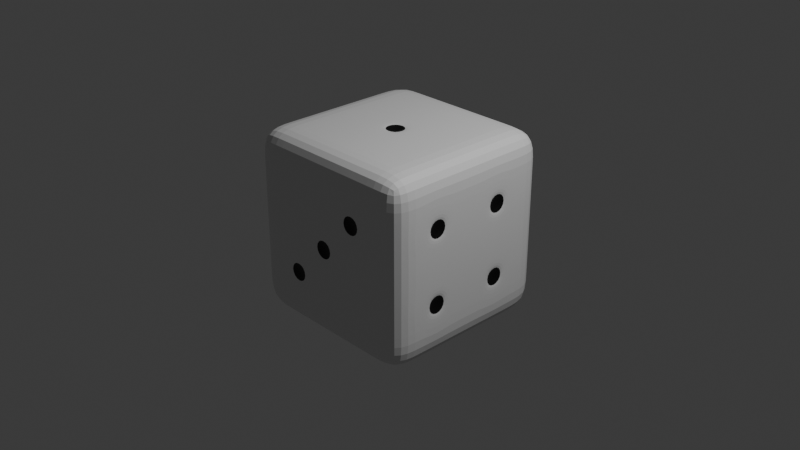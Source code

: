 # Source: dice.blend  (saved by Blender 4.5.90; exported with 4.5.12 LTS)
import bpy
from mathutils import Matrix  # noqa: F401  (used for matrix-valued properties, if any)

bpy.ops.wm.read_factory_settings(use_empty=True)
scene = bpy.context.scene
scene.name = 'Scene'

# ---- collections
col_collection = bpy.data.collections.new('Collection'); scene.collection.children.link(col_collection)

# ---- materials (node trees are filled in below, after node groups)
mat_dice = bpy.data.materials.new('Dice')
mat_dice.alpha_threshold = 0.0
mat_dice.roughness = 0.5
mat_dice.line_color = (0.0, 0.0, 0.0, 1.0)
mat_holes = bpy.data.materials.new('Holes')

# ---- material node trees
mat_dice.use_nodes = True; mat_dice.node_tree.nodes.clear()
_N = mat_dice.node_tree.nodes; _L = mat_dice.node_tree.links
n0 = _N.new('ShaderNodeOutputMaterial'); n0.name = 'Material Output'; n0.location = (200, 100)
n1 = _N.new('ShaderNodeBsdfPrincipled'); n1.name = 'Principled BSDF'; n1.location = (-200, 100)
n1.inputs[3].default_value = 1.45
_L.new(n1.outputs[0], n0.inputs[0])
n0.is_active_output = True
mat_holes.use_nodes = True; mat_holes.node_tree.nodes.clear()
_N = mat_holes.node_tree.nodes; _L = mat_holes.node_tree.links
n0 = _N.new('ShaderNodeBsdfPrincipled'); n0.name = 'Principled BSDF'; n0.location = (-200, 100)
n0.inputs[0].default_value = (0.0, 0.0, 0.0, 1.0)
n1 = _N.new('ShaderNodeOutputMaterial'); n1.name = 'Material Output'; n1.location = (200, 100)
_L.new(n0.outputs[0], n1.inputs[0])
n1.is_active_output = True

# ---- world
world_world = bpy.data.worlds.new('World'); scene.world = world_world
world_world.use_nodes = True; world_world.node_tree.nodes.clear()
_N = world_world.node_tree.nodes; _L = world_world.node_tree.links
n0 = _N.new('ShaderNodeOutputWorld'); n0.name = 'World Output'; n0.location = (200, 100)
n1 = _N.new('ShaderNodeBackground'); n1.name = 'Background'; n1.location = (-200, 100)
n1.inputs[0].default_value = (0.05088, 0.05088, 0.05088, 1.0)
_L.new(n1.outputs[0], n0.inputs[0])
n0.is_active_output = True
world_world.color = (0.05088, 0.05088, 0.05088)
world_world.sun_shadow_jitter_overblur = 0.0

# ---- cameras
cam_camera = bpy.data.cameras.new('Camera')
cam_camera.clip_end = 100.0
cam_camera.ortho_scale = 7.314

# ---- lights
light_light = bpy.data.lights.new('Light', 'POINT')
light_light.energy = 1000.0
light_light.shadow_soft_size = 0.1

# ---- meshes
me_cube = bpy.data.meshes.new('Cube')
me_cube.from_pydata([(1.0, 1.0, 1.0), (1.0, 1.0, -1.0), (1.0, -1.0, 1.0), (1.0, -1.0, -1.0), (-1.0, 1.0, 1.0), (-1.0, 1.0, -1.0), (-1.0, -1.0, 1.0), (-1.0, -1.0, -1.0), (-1.0, 0.5503, -1.0), (-1.0, 0.1503, -1.0), (-1.0, -0.2497, -1.0), (-1.0, -0.6497, -1.0), (1.0, 0.5503, 1.0), (1.0, 0.1503, 1.0), (1.0, -0.2497, 1.0), (1.0, -0.6497, 1.0), (-1.0, -0.6497, 1.0), (-1.0, -0.2497, 1.0), (-1.0, 0.1503, 1.0), (-1.0, 0.5503, 1.0), (1.0, -0.6497, -1.0), (1.0, -0.2497, -1.0), (1.0, 0.1503, -1.0), (1.0, 0.5503, -1.0), (0.6, 1.0, -1.0), (0.2, 1.0, -1.0), (-0.2, 1.0, -1.0), (-0.6, 1.0, -1.0), (0.6, -1.0, 1.0), (0.2, -1.0, 1.0), (-0.2, -1.0, 1.0), (-0.6, -1.0, 1.0), (-0.6, -1.0, -1.0), (-0.2, -1.0, -1.0), (0.2, -1.0, -1.0), (0.6, -1.0, -1.0), (-0.6, 1.0, 1.0), (-0.2, 1.0, 1.0), (0.2, 1.0, 1.0), (0.6, 1.0, 1.0), (0.5, 0.4503, -1.0), (0.1, 0.4503, -1.0), (-0.3, 0.4503, -1.0), (-0.5, 0.4503, -1.0), (0.5, 0.2503, -1.0), (0.1, 0.2503, -1.0), (-0.3, 0.2503, -1.0), (-0.5, 0.2503, -1.0), (0.5, -0.3497, -1.0), (0.3, -0.3497, -1.0), (-0.1, -0.3497, -1.0), (-0.5, -0.3497, -1.0), (0.5, -0.5497, -1.0), (0.3, -0.5497, -1.0), (-0.1, -0.5497, -1.0), (-0.5, -0.5497, -1.0), (-0.6, 0.5503, 1.0), (-0.2, 0.5503, 1.0), (0.2, 0.5503, 1.0), (0.6, 0.5503, 1.0), (-0.6, 0.1503, 1.0), (-0.1, 0.05034, 1.0), (0.1, 0.05034, 1.0), (0.6, 0.1503, 1.0), (-0.6, -0.2497, 1.0), (-0.1, -0.1497, 1.0), (0.1, -0.1497, 1.0), (0.6, -0.2497, 1.0), (-0.6, -0.6497, 1.0), (-0.2, -0.6497, 1.0), (0.2, -0.6497, 1.0), (0.6, -0.6497, 1.0), (1.0, 1.0, 0.6), (1.0, 1.0, 0.2), (1.0, 1.0, -0.2), (1.0, 1.0, -0.6), (-1.0, -1.0, -0.6), (-1.0, -1.0, -0.2), (-1.0, -1.0, 0.2), (-1.0, -1.0, 0.6), (1.0, -1.0, 0.6), (1.0, -1.0, 0.2), (1.0, -1.0, -0.2), (1.0, -1.0, -0.6), (-1.0, 1.0, 0.6), (-1.0, 1.0, 0.2), (-1.0, 1.0, -0.2), (-1.0, 1.0, -0.6), (1.0, 0.4503, 0.5), (1.0, 0.4503, 0.3), (1.0, 0.4503, -0.3), (1.0, 0.4503, -0.5), (1.0, 0.2503, 0.5), (1.0, 0.2503, 0.3), (1.0, 0.2503, -0.3), (1.0, 0.2503, -0.5), (1.0, -0.3497, 0.5), (1.0, -0.3497, 0.3), (1.0, -0.3497, -0.3), (1.0, -0.3497, -0.5), (1.0, -0.5497, 0.5), (1.0, -0.5497, 0.3), (1.0, -0.5497, -0.3), (1.0, -0.5497, -0.5), (-1.0, -0.5497, 0.5), (-1.0, -0.5497, 0.3), (-1.0, -0.6497, -0.2), (-1.0, -0.6497, -0.6), (-1.0, -0.3497, 0.5), (-1.0, -0.3497, 0.3), (-1.0, -0.2497, -0.2), (-1.0, -0.2497, -0.6), (-1.0, 0.1503, 0.6), (-1.0, 0.1503, 0.2), (-1.0, 0.2503, -0.3), (-1.0, 0.2503, -0.5), (-1.0, 0.5503, 0.6), (-1.0, 0.5503, 0.2), (-1.0, 0.4503, -0.3), (-1.0, 0.4503, -0.5), (-0.5, 1.0, 0.5), (-0.5, 1.0, 0.3), (-0.5, 1.0, -0.3), (-0.5, 1.0, -0.5), (-0.3, 1.0, 0.5), (-0.3, 1.0, 0.3), (-0.3, 1.0, -0.3), (-0.3, 1.0, -0.5), (0.3, 1.0, 0.5), (0.3, 1.0, 0.3), (0.3, 1.0, -0.3), (0.3, 1.0, -0.5), (0.5, 1.0, 0.5), (0.5, 1.0, 0.3), (0.5, 1.0, -0.3), (0.5, 1.0, -0.5), (0.5, -1.0, 0.5), (0.5, -1.0, 0.3), (0.6, -1.0, -0.2), (0.6, -1.0, -0.6), (0.3, -1.0, 0.5), (0.3, -1.0, 0.3), (0.1, -1.0, -0.1), (0.2, -1.0, -0.6), (-0.2, -1.0, 0.6), (-0.1, -1.0, 0.1), (-0.1, -1.0, -0.1), (-0.3, -1.0, -0.5), (-0.6, -1.0, 0.6), (-0.6, -1.0, 0.2), (-0.5, -1.0, -0.3), (-0.5, -1.0, -0.5), (-0.2, 0.1503, 1.0), (0.2, 0.1503, 1.0), (-0.2, -0.2497, 1.0), (0.2, -0.2497, 1.0), (1.0, -0.2497, 0.6), (1.0, -0.2497, 0.2), (1.0, -0.6497, 0.6), (1.0, -0.6497, 0.2), (1.0, 0.5503, 0.6), (1.0, 0.5503, 0.2), (1.0, 0.1503, 0.6), (1.0, 0.1503, 0.2), (0.6, -0.2497, -1.0), (0.1, -0.3497, -1.0), (0.6, -0.6497, -1.0), (0.1, -0.5497, -1.0), (0.2, -0.2497, -1.0), (-0.3, -0.3497, -1.0), (0.2, -0.6497, -1.0), (-0.3, -0.5497, -1.0), (-0.2, -0.2497, -1.0), (-0.6, -0.2497, -1.0), (-0.2, -0.6497, -1.0), (-0.6, -0.6497, -1.0), (-0.1, 0.4503, -1.0), (-0.6, 0.5503, -1.0), (-0.1, 0.2503, -1.0), (-0.6, 0.1503, -1.0), (0.3, 0.4503, -1.0), (-0.2, 0.5503, -1.0), (0.3, 0.2503, -1.0), (-0.2, 0.1503, -1.0), (0.6, 0.5503, -1.0), (0.2, 0.5503, -1.0), (0.6, 0.1503, -1.0), (0.2, 0.1503, -1.0), (1.0, -0.2497, -0.2), (1.0, -0.2497, -0.6), (1.0, -0.6497, -0.2), (1.0, -0.6497, -0.6), (1.0, 0.5503, -0.2), (1.0, 0.5503, -0.6), (1.0, 0.1503, -0.2), (1.0, 0.1503, -0.6), (-1.0, 0.1503, -0.2), (-1.0, 0.1503, -0.6), (-1.0, 0.5503, -0.2), (-1.0, 0.5503, -0.6), (-1.0, -0.6497, 0.6), (-1.0, -0.6497, 0.2), (-1.0, -0.2497, 0.6), (-1.0, -0.2497, 0.2), (0.2, 1.0, 0.6), (0.1, 1.0, 0.1), (0.6, 1.0, 0.6), (0.6, 1.0, 0.2), (-0.6, 1.0, 0.6), (-0.6, 1.0, 0.2), (-0.2, 1.0, 0.6), (-0.1, 1.0, 0.1), (0.1, 1.0, -0.1), (0.2, 1.0, -0.6), (0.6, 1.0, -0.2), (0.6, 1.0, -0.6), (-0.6, 1.0, -0.2), (-0.6, 1.0, -0.6), (-0.1, 1.0, -0.1), (-0.2, 1.0, -0.6), (-0.2, 1.0, 0.2), (-0.2, 1.0, -0.2), (0.2, 1.0, 0.2), (0.2, 1.0, -0.2), (0.6, -1.0, 0.6), (0.6, -1.0, 0.2), (0.2, -1.0, 0.6), (0.1, -1.0, 0.1), (0.6, -1.0, 0.6), (0.6, -1.0, 0.2), (0.2, -1.0, 0.6), (0.2, -1.0, 0.2), (0.2, -1.0, 0.2), (0.2, -1.0, -0.2), (-0.2, -1.0, 0.2), (-0.3, -1.0, -0.3), (-0.2, -1.0, -0.2), (-0.2, -1.0, -0.6), (-0.6, -1.0, -0.2), (-0.6, -1.0, -0.6), (0.0, -0.04966, 0.95), (-0.4, -0.4497, -0.95), (0.0, -0.4497, -0.95), (0.4, -0.4497, -0.95), (-0.4, 0.3503, -0.95), (0.0, 0.3503, -0.95), (0.4, 0.3503, -0.95), (-0.4, -0.95, -0.4), (0.0, -0.95, 0.0), (0.4, -0.95, 0.4), (0.4, 0.95, -0.4), (0.4, 0.95, 0.4), (0.0, 0.95, 0.0), (-0.4, 0.95, -0.4), (-0.4, 0.95, 0.4), (-0.95, 0.3503, -0.4), (-0.95, -0.4497, 0.4), (0.95, -0.4497, -0.4), (0.95, -0.4497, 0.4), (0.95, 0.3503, -0.4), (0.95, 0.3503, 0.4)], [], [(68, 16, 6, 31), (148, 31, 6, 79), (116, 19, 4, 84), (166, 20, 3, 35), (158, 15, 2, 80), (206, 39, 0, 72), (72, 0, 12, 160), (160, 12, 13, 162), (162, 13, 14, 156), (156, 14, 15, 158), (24, 1, 23, 184), (184, 23, 22, 186), (186, 22, 21, 164), (164, 21, 20, 166), (79, 6, 16, 200), (200, 16, 17, 202), (202, 17, 18, 112), (112, 18, 19, 116), (36, 4, 19, 56), (56, 19, 18, 60), (60, 18, 17, 64), (64, 17, 16, 68), (14, 67, 71, 15), (67, 155, 70, 71), (155, 154, 69, 70), (154, 64, 68, 69), (13, 63, 67, 14), (63, 153, 155, 67), (51, 169, 241), (152, 60, 64, 154), (12, 59, 63, 13), (59, 58, 153, 63), (58, 57, 152, 153), (57, 56, 60, 152), (0, 39, 59, 12), (39, 38, 58, 59), (38, 37, 57, 58), (37, 36, 56, 57), (10, 173, 175, 11), (50, 165, 242), (49, 48, 243), (43, 42, 244), (9, 179, 173, 10), (179, 183, 172, 173), (183, 187, 168, 172), (187, 186, 164, 168), (8, 177, 179, 9), (176, 41, 245), (180, 40, 246), (147, 235, 247), (5, 27, 177, 8), (27, 26, 181, 177), (26, 25, 185, 181), (25, 24, 184, 185), (84, 4, 36, 208), (208, 36, 37, 210), (210, 37, 38, 204), (204, 38, 39, 206), (11, 175, 32, 7), (175, 174, 33, 32), (174, 170, 34, 33), (170, 166, 35, 34), (80, 2, 28, 224), (224, 28, 29, 226), (226, 29, 30, 144), (144, 30, 31, 148), (15, 71, 28, 2), (71, 70, 29, 28), (70, 69, 30, 29), (69, 68, 31, 30), (33, 237, 239, 32), (142, 227, 248), (236, 234, 149, 238), (234, 144, 148, 149), (34, 143, 237, 33), (143, 233, 236, 237), (137, 136, 249), (232, 226, 144, 234), (35, 139, 143, 34), (139, 138, 233, 143), (138, 225, 232, 233), (131, 130, 250), (3, 83, 139, 35), (83, 82, 138, 139), (82, 81, 225, 138), (81, 80, 224, 225), (25, 213, 215, 24), (129, 128, 251), (223, 222, 207, 214), (218, 211, 252), (26, 219, 213, 25), (219, 221, 223, 213), (123, 122, 253), (220, 210, 204, 222), (27, 217, 219, 26), (121, 120, 254), (216, 209, 220, 221), (115, 114, 255), (5, 87, 217, 27), (87, 86, 216, 217), (86, 85, 209, 216), (85, 84, 208, 209), (9, 197, 199, 8), (105, 104, 256), (196, 113, 117, 198), (113, 112, 116, 117), (10, 111, 197, 9), (111, 110, 196, 197), (110, 203, 113, 196), (203, 202, 112, 113), (11, 107, 111, 10), (107, 106, 110, 111), (106, 201, 203, 110), (99, 98, 257), (7, 76, 107, 11), (76, 77, 106, 107), (77, 78, 201, 106), (78, 79, 200, 201), (21, 189, 191, 20), (97, 96, 258), (188, 157, 159, 190), (91, 90, 259), (22, 195, 189, 21), (195, 194, 188, 189), (194, 163, 157, 188), (163, 162, 156, 157), (23, 193, 195, 22), (89, 88, 260), (192, 161, 163, 194), (1, 75, 193, 23), (75, 74, 192, 193), (74, 73, 161, 192), (73, 72, 160, 161), (24, 215, 75, 1), (215, 214, 74, 75), (214, 207, 73, 74), (207, 206, 72, 73), (20, 191, 83, 3), (191, 190, 82, 83), (190, 159, 81, 82), (159, 158, 80, 81), (8, 199, 87, 5), (199, 198, 86, 87), (198, 117, 85, 86), (117, 116, 84, 85), (32, 239, 76, 7), (239, 238, 77, 76), (238, 149, 78, 77), (149, 148, 79, 78), (61, 62, 153, 152), (66, 65, 154, 155), (62, 66, 155, 153), (65, 61, 152, 154), (96, 97, 157, 156), (101, 100, 158, 159), (97, 101, 159, 157), (100, 96, 156, 158), (88, 89, 161, 160), (93, 92, 162, 163), (89, 93, 163, 161), (92, 88, 160, 162), (48, 49, 168, 164), (53, 52, 166, 170), (49, 53, 170, 168), (52, 48, 164, 166), (165, 50, 172, 168), (54, 167, 170, 174), (50, 54, 174, 172), (167, 165, 168, 170), (169, 51, 173, 172), (55, 171, 174, 175), (51, 55, 175, 173), (171, 169, 172, 174), (42, 43, 177, 181), (47, 46, 183, 179), (43, 47, 179, 177), (46, 42, 181, 183), (41, 176, 181, 185), (178, 45, 187, 183), (176, 178, 183, 181), (45, 41, 185, 187), (40, 180, 185, 184), (182, 44, 186, 187), (180, 182, 187, 185), (44, 40, 184, 186), (98, 99, 189, 188), (103, 102, 190, 191), (99, 103, 191, 189), (102, 98, 188, 190), (90, 91, 193, 192), (95, 94, 194, 195), (91, 95, 195, 193), (94, 90, 192, 194), (114, 115, 197, 196), (119, 118, 198, 199), (115, 119, 199, 197), (118, 114, 196, 198), (104, 105, 201, 200), (109, 108, 202, 203), (105, 109, 203, 201), (108, 104, 200, 202), (128, 129, 222, 204), (133, 132, 206, 207), (129, 133, 207, 222), (132, 128, 204, 206), (120, 121, 209, 208), (125, 124, 210, 220), (121, 125, 220, 209), (124, 120, 208, 210), (130, 131, 213, 223), (135, 134, 214, 215), (131, 135, 215, 213), (134, 130, 223, 214), (122, 123, 217, 216), (127, 126, 221, 219), (123, 127, 219, 217), (126, 122, 216, 221), (211, 218, 221, 220), (212, 205, 222, 223), (218, 212, 223, 221), (205, 211, 220, 222), (228, 229, 225, 224), (231, 230, 226, 232), (229, 231, 232, 225), (230, 228, 224, 226), (136, 137, 229, 228), (141, 140, 230, 231), (137, 141, 231, 229), (140, 136, 228, 230), (227, 142, 233, 232), (146, 145, 234, 236), (142, 146, 236, 233), (145, 227, 232, 234), (235, 147, 237, 236), (151, 150, 238, 239), (147, 151, 239, 237), (150, 235, 236, 238), (62, 61, 240), (61, 65, 240), (65, 66, 240), (66, 62, 240), (169, 171, 241), (171, 55, 241), (55, 51, 241), (165, 167, 242), (167, 54, 242), (54, 50, 242), (48, 52, 243), (52, 53, 243), (53, 49, 243), (42, 46, 244), (46, 47, 244), (47, 43, 244), (41, 45, 245), (45, 178, 245), (178, 176, 245), (40, 44, 246), (44, 182, 246), (182, 180, 246), (235, 150, 247), (150, 151, 247), (151, 147, 247), (227, 145, 248), (145, 146, 248), (146, 142, 248), (136, 140, 249), (140, 141, 249), (141, 137, 249), (130, 134, 250), (134, 135, 250), (135, 131, 250), (128, 132, 251), (132, 133, 251), (133, 129, 251), (211, 205, 252), (205, 212, 252), (212, 218, 252), (122, 126, 253), (126, 127, 253), (127, 123, 253), (120, 124, 254), (124, 125, 254), (125, 121, 254), (114, 118, 255), (118, 119, 255), (119, 115, 255), (104, 108, 256), (108, 109, 256), (109, 105, 256), (98, 102, 257), (102, 103, 257), (103, 99, 257), (96, 100, 258), (100, 101, 258), (101, 97, 258), (90, 94, 259), (94, 95, 259), (95, 91, 259), (88, 92, 260), (92, 93, 260), (93, 89, 260)])
me_cube.polygons.foreach_set('material_index', [0, 0, 0, 0, 0, 0, 0, 0, 0, 0, 0, 0, 0, 0, 0, 0, 0, 0, 0, 0, 0, 0, 0, 0, 0, 0, 0, 0, 1, 0, 0, 0, 0, 0, 0, 0, 0, 0, 0, 1, 1, 1, 0, 0, 0, 0, 0, 1, 1, 1, 0, 0, 0, 0, 0, 0, 0, 0, 0, 0, 0, 0, 0, 0, 0, 0, 0, 0, 0, 0, 0, 1, 0, 0, 0, 0, 1, 0, 0, 0, 0, 1, 0, 0, 0, 0, 0, 1, 0, 1, 0, 0, 1, 0, 0, 1, 0, 1, 0, 0, 0, 0, 0, 1, 0, 0, 0, 0, 0, 0, 0, 0, 0, 1, 0, 0, 0, 0, 0, 1, 0, 1, 0, 0, 0, 0, 0, 1, 0, 0, 0, 0, 0, 0, 0, 0, 0, 0, 0, 0, 0, 0, 0, 0, 0, 0, 0, 0, 0, 0, 0, 0, 0, 0, 0, 0, 0, 0, 0, 0, 0, 0, 0, 0, 0, 0, 0, 0, 0, 0, 0, 0, 0, 0, 0, 0, 0, 0, 0, 0, 0, 0, 0, 0, 0, 0, 0, 0, 0, 0, 0, 0, 0, 0, 0, 0, 0, 0, 0, 0, 0, 0, 0, 0, 0, 0, 0, 0, 0, 0, 0, 0, 0, 0, 0, 0, 0, 0, 0, 0, 0, 0, 0, 0, 0, 0, 0, 0, 0, 0, 0, 0, 0, 0, 0, 0, 0, 1, 1, 1, 1, 1, 1, 1, 1, 1, 1, 1, 1, 1, 1, 1, 1, 1, 1, 1, 1, 1, 1, 1, 1, 1, 1, 1, 1, 1, 1, 1, 1, 1, 1, 1, 1, 1, 1, 1, 1, 1, 1, 1, 1, 1, 1, 1, 1, 1, 1, 1, 1, 1, 1, 1, 1, 1, 1, 1, 1, 1, 1, 1, 1])
_uv = me_cube.uv_layers.new(name='UVMap')
_uv.uv.foreach_set('vector', [0.825, 0.7062, 0.875, 0.7062, 0.875, 0.75, 0.825, 0.75, 0.575, 0.95, 0.625, 0.95, 0.625, 1.0, 0.575, 1.0, 0.575, 0.1938, 0.625, 0.1938, 0.625, 0.25, 0.575, 0.25, 0.325, 0.7062, 0.375, 0.7062, 0.375, 0.75, 0.325, 0.75, 0.575, 0.7062, 0.625, 0.7062, 0.625, 0.75, 0.575, 0.75, 0.575, 0.45, 0.625, 0.45, 0.625, 0.5, 0.575, 0.5, 0.575, 0.5, 0.625, 0.5, 0.625, 0.5562, 0.575, 0.5562, 0.575, 0.5562, 0.625, 0.5562, 0.625, 0.6062, 0.575, 0.6062, 0.575, 0.6062, 0.625, 0.6062, 0.625, 0.6562, 0.575, 0.6562, 0.575, 0.6562, 0.625, 0.6562, 0.625, 0.7062, 0.575, 0.7062, 0.325, 0.5, 0.375, 0.5, 0.375, 0.5562, 0.325, 0.5562, 0.325, 0.5562, 0.375, 0.5562, 0.375, 0.6062, 0.325, 0.6062, 0.325, 0.6062, 0.375, 0.6062, 0.375, 0.6562, 0.325, 0.6562, 0.325, 0.6562, 0.375, 0.6562, 0.375, 0.7062, 0.325, 0.7062, 0.575, 0.0, 0.625, 0.0, 0.625, 0.04379, 0.575, 0.04379, 0.575, 0.04379, 0.625, 0.04379, 0.625, 0.09379, 0.575, 0.09379, 0.575, 0.09379, 0.625, 0.09379, 0.625, 0.1438, 0.575, 0.1438, 0.575, 0.1438, 0.625, 0.1438, 0.625, 0.1938, 0.575, 0.1938, 0.825, 0.5, 0.875, 0.5, 0.875, 0.5562, 0.825, 0.5562, 0.825, 0.5562, 0.875, 0.5562, 0.875, 0.6062, 0.825, 0.6062, 0.825, 0.6062, 0.875, 0.6062, 0.875, 0.6562, 0.825, 0.6562, 0.825, 0.6562, 0.875, 0.6562, 0.875, 0.7062, 0.825, 0.7062, 0.625, 0.6562, 0.675, 0.6562, 0.675, 0.7062, 0.625, 0.7062, 0.675, 0.6562, 0.725, 0.6562, 0.725, 0.7062, 0.675, 0.7062, 0.725, 0.6562, 0.775, 0.6562, 0.775, 0.7062, 0.725, 0.7062, 0.775, 0.6562, 0.825, 0.6562, 0.825, 0.7062, 0.775, 0.7062, 0.625, 0.6062, 0.675, 0.6062, 0.675, 0.6562, 0.625, 0.6562, 0.675, 0.6062, 0.725, 0.6062, 0.725, 0.6562, 0.675, 0.6562, 0.1875, 0.6687, 0.2125, 0.6687, 0.2, 0.6812, 0.775, 0.6062, 0.825, 0.6062, 0.825, 0.6562, 0.775, 0.6562, 0.625, 0.5562, 0.675, 0.5562, 0.675, 0.6062, 0.625, 0.6062, 0.675, 0.5562, 0.725, 0.5562, 0.725, 0.6062, 0.675, 0.6062, 0.725, 0.5562, 0.775, 0.5562, 0.775, 0.6062, 0.725, 0.6062, 0.775, 0.5562, 0.825, 0.5562, 0.825, 0.6062, 0.775, 0.6062, 0.625, 0.5, 0.675, 0.5, 0.675, 0.5562, 0.625, 0.5562, 0.675, 0.5, 0.725, 0.5, 0.725, 0.5562, 0.675, 0.5562, 0.725, 0.5, 0.775, 0.5, 0.775, 0.5562, 0.725, 0.5562, 0.775, 0.5, 0.825, 0.5, 0.825, 0.5562, 0.775, 0.5562, 0.125, 0.6562, 0.175, 0.6562, 0.175, 0.7062, 0.125, 0.7062, 0.2375, 0.6687, 0.2625, 0.6687, 0.25, 0.6812, 0.2875, 0.6687, 0.3125, 0.6687, 0.3, 0.6812, 0.1875, 0.5687, 0.2125, 0.5687, 0.2, 0.5812, 0.125, 0.6062, 0.175, 0.6062, 0.175, 0.6562, 0.125, 0.6562, 0.175, 0.6062, 0.225, 0.6062, 0.225, 0.6562, 0.175, 0.6562, 0.225, 0.6062, 0.275, 0.6062, 0.275, 0.6562, 0.225, 0.6562, 0.275, 0.6062, 0.325, 0.6062, 0.325, 0.6562, 0.275, 0.6562, 0.125, 0.5562, 0.175, 0.5562, 0.175, 0.6062, 0.125, 0.6062, 0.2375, 0.5687, 0.2625, 0.5687, 0.25, 0.5812, 0.2875, 0.5687, 0.3125, 0.5687, 0.3, 0.5812, 0.4375, 0.9125, 0.4625, 0.9125, 0.45, 0.925, 0.125, 0.5, 0.175, 0.5, 0.175, 0.5562, 0.125, 0.5562, 0.175, 0.5, 0.225, 0.5, 0.225, 0.5562, 0.175, 0.5562, 0.225, 0.5, 0.275, 0.5, 0.275, 0.5562, 0.225, 0.5562, 0.275, 0.5, 0.325, 0.5, 0.325, 0.5562, 0.275, 0.5562, 0.575, 0.25, 0.625, 0.25, 0.625, 0.3, 0.575, 0.3, 0.575, 0.3, 0.625, 0.3, 0.625, 0.35, 0.575, 0.35, 0.575, 0.35, 0.625, 0.35, 0.625, 0.4, 0.575, 0.4, 0.575, 0.4, 0.625, 0.4, 0.625, 0.45, 0.575, 0.45, 0.125, 0.7062, 0.175, 0.7062, 0.175, 0.75, 0.125, 0.75, 0.175, 0.7062, 0.225, 0.7062, 0.225, 0.75, 0.175, 0.75, 0.225, 0.7062, 0.275, 0.7062, 0.275, 0.75, 0.225, 0.75, 0.275, 0.7062, 0.325, 0.7062, 0.325, 0.75, 0.275, 0.75, 0.575, 0.75, 0.625, 0.75, 0.625, 0.8, 0.575, 0.8, 0.575, 0.8, 0.625, 0.8, 0.625, 0.85, 0.575, 0.85, 0.575, 0.85, 0.625, 0.85, 0.625, 0.9, 0.575, 0.9, 0.575, 0.9, 0.625, 0.9, 0.625, 0.95, 0.575, 0.95, 0.625, 0.7062, 0.675, 0.7062, 0.675, 0.75, 0.625, 0.75, 0.675, 0.7062, 0.725, 0.7062, 0.725, 0.75, 0.675, 0.75, 0.725, 0.7062, 0.775, 0.7062, 0.775, 0.75, 0.725, 0.75, 0.775, 0.7062, 0.825, 0.7062, 0.825, 0.75, 0.775, 0.75, 0.375, 0.9, 0.425, 0.9, 0.425, 0.95, 0.375, 0.95, 0.4875, 0.8625, 0.5125, 0.8625, 0.5, 0.875, 0.475, 0.9, 0.525, 0.9, 0.525, 0.95, 0.475, 0.95, 0.525, 0.9, 0.575, 0.9, 0.575, 0.95, 0.525, 0.95, 0.375, 0.85, 0.425, 0.85, 0.425, 0.9, 0.375, 0.9, 0.425, 0.85, 0.475, 0.85, 0.475, 0.9, 0.425, 0.9, 0.5375, 0.8125, 0.5625, 0.8125, 0.55, 0.825, 0.525, 0.85, 0.575, 0.85, 0.575, 0.9, 0.525, 0.9, 0.375, 0.8, 0.425, 0.8, 0.425, 0.85, 0.375, 0.85, 0.425, 0.8, 0.475, 0.8, 0.475, 0.85, 0.425, 0.85, 0.475, 0.8, 0.525, 0.8, 0.525, 0.85, 0.475, 0.85, 0.4375, 0.4125, 0.4625, 0.4125, 0.45, 0.425, 0.375, 0.75, 0.425, 0.75, 0.425, 0.8, 0.375, 0.8, 0.425, 0.75, 0.475, 0.75, 0.475, 0.8, 0.425, 0.8, 0.475, 0.75, 0.525, 0.75, 0.525, 0.8, 0.475, 0.8, 0.525, 0.75, 0.575, 0.75, 0.575, 0.8, 0.525, 0.8, 0.375, 0.4, 0.425, 0.4, 0.425, 0.45, 0.375, 0.45, 0.5375, 0.4125, 0.5625, 0.4125, 0.55, 0.425, 0.475, 0.4, 0.525, 0.4, 0.525, 0.45, 0.475, 0.45, 0.4875, 0.3625, 0.5125, 0.3625, 0.5, 0.375, 0.375, 0.35, 0.425, 0.35, 0.425, 0.4, 0.375, 0.4, 0.425, 0.35, 0.475, 0.35, 0.475, 0.4, 0.425, 0.4, 0.4375, 0.3125, 0.4625, 0.3125, 0.45, 0.325, 0.525, 0.35, 0.575, 0.35, 0.575, 0.4, 0.525, 0.4, 0.375, 0.3, 0.425, 0.3, 0.425, 0.35, 0.375, 0.35, 0.5375, 0.3125, 0.5625, 0.3125, 0.55, 0.325, 0.475, 0.3, 0.525, 0.3, 0.525, 0.35, 0.475, 0.35, 0.4375, 0.1563, 0.4625, 0.1563, 0.45, 0.1688, 0.375, 0.25, 0.425, 0.25, 0.425, 0.3, 0.375, 0.3, 0.425, 0.25, 0.475, 0.25, 0.475, 0.3, 0.425, 0.3, 0.475, 0.25, 0.525, 0.25, 0.525, 0.3, 0.475, 0.3, 0.525, 0.25, 0.575, 0.25, 0.575, 0.3, 0.525, 0.3, 0.375, 0.1438, 0.425, 0.1438, 0.425, 0.1938, 0.375, 0.1938, 0.5375, 0.05629, 0.5625, 0.05629, 0.55, 0.06879, 0.475, 0.1438, 0.525, 0.1438, 0.525, 0.1938, 0.475, 0.1938, 0.525, 0.1438, 0.575, 0.1438, 0.575, 0.1938, 0.525, 0.1938, 0.375, 0.09379, 0.425, 0.09379, 0.425, 0.1438, 0.375, 0.1438, 0.425, 0.09379, 0.475, 0.09379, 0.475, 0.1438, 0.425, 0.1438, 0.475, 0.09379, 0.525, 0.09379, 0.525, 0.1438, 0.475, 0.1438, 0.525, 0.09379, 0.575, 0.09379, 0.575, 0.1438, 0.525, 0.1438, 0.375, 0.04379, 0.425, 0.04379, 0.425, 0.09379, 0.375, 0.09379, 0.425, 0.04379, 0.475, 0.04379, 0.475, 0.09379, 0.425, 0.09379, 0.475, 0.04379, 0.525, 0.04379, 0.525, 0.09379, 0.475, 0.09379, 0.4375, 0.6687, 0.4625, 0.6687, 0.45, 0.6812, 0.375, 0.0, 0.425, 0.0, 0.425, 0.04379, 0.375, 0.04379, 0.425, 0.0, 0.475, 0.0, 0.475, 0.04379, 0.425, 0.04379, 0.475, 0.0, 0.525, 0.0, 0.525, 0.04379, 0.475, 0.04379, 0.525, 0.0, 0.575, 0.0, 0.575, 0.04379, 0.525, 0.04379, 0.375, 0.6562, 0.425, 0.6562, 0.425, 0.7062, 0.375, 0.7062, 0.5375, 0.6687, 0.5625, 0.6687, 0.55, 0.6812, 0.475, 0.6562, 0.525, 0.6562, 0.525, 0.7062, 0.475, 0.7062, 0.4375, 0.5687, 0.4625, 0.5687, 0.45, 0.5812, 0.375, 0.6062, 0.425, 0.6062, 0.425, 0.6562, 0.375, 0.6562, 0.425, 0.6062, 0.475, 0.6062, 0.475, 0.6562, 0.425, 0.6562, 0.475, 0.6062, 0.525, 0.6062, 0.525, 0.6562, 0.475, 0.6562, 0.525, 0.6062, 0.575, 0.6062, 0.575, 0.6562, 0.525, 0.6562, 0.375, 0.5562, 0.425, 0.5562, 0.425, 0.6062, 0.375, 0.6062, 0.5375, 0.5687, 0.5625, 0.5687, 0.55, 0.5812, 0.475, 0.5562, 0.525, 0.5562, 0.525, 0.6062, 0.475, 0.6062, 0.375, 0.5, 0.425, 0.5, 0.425, 0.5562, 0.375, 0.5562, 0.425, 0.5, 0.475, 0.5, 0.475, 0.5562, 0.425, 0.5562, 0.475, 0.5, 0.525, 0.5, 0.525, 0.5562, 0.475, 0.5562, 0.525, 0.5, 0.575, 0.5, 0.575, 0.5562, 0.525, 0.5562, 0.375, 0.45, 0.425, 0.45, 0.425, 0.5, 0.375, 0.5, 0.425, 0.45, 0.475, 0.45, 0.475, 0.5, 0.425, 0.5, 0.475, 0.45, 0.525, 0.45, 0.525, 0.5, 0.475, 0.5, 0.525, 0.45, 0.575, 0.45, 0.575, 0.5, 0.525, 0.5, 0.375, 0.7062, 0.425, 0.7062, 0.425, 0.75, 0.375, 0.75, 0.425, 0.7062, 0.475, 0.7062, 0.475, 0.75, 0.425, 0.75, 0.475, 0.7062, 0.525, 0.7062, 0.525, 0.75, 0.475, 0.75, 0.525, 0.7062, 0.575, 0.7062, 0.575, 0.75, 0.525, 0.75, 0.375, 0.1938, 0.425, 0.1938, 0.425, 0.25, 0.375, 0.25, 0.425, 0.1938, 0.475, 0.1938, 0.475, 0.25, 0.425, 0.25, 0.475, 0.1938, 0.525, 0.1938, 0.525, 0.25, 0.475, 0.25, 0.525, 0.1938, 0.575, 0.1938, 0.575, 0.25, 0.525, 0.25, 0.375, 0.95, 0.425, 0.95, 0.425, 1.0, 0.375, 1.0, 0.425, 0.95, 0.475, 0.95, 0.475, 1.0, 0.425, 1.0, 0.475, 0.95, 0.525, 0.95, 0.525, 1.0, 0.475, 1.0, 0.525, 0.95, 0.575, 0.95, 0.575, 1.0, 0.525, 1.0, 0.7625, 0.6187, 0.7375, 0.6187, 0.725, 0.6062, 0.775, 0.6062, 0.7375, 0.6437, 0.7625, 0.6437, 0.775, 0.6562, 0.725, 0.6562, 0.7375, 0.6187, 0.7375, 0.6437, 0.725, 0.6562, 0.725, 0.6062, 0.7625, 0.6437, 0.7625, 0.6187, 0.775, 0.6062, 0.775, 0.6562, 0.5625, 0.6687, 0.5375, 0.6687, 0.525, 0.6562, 0.575, 0.6562, 0.5375, 0.6937, 0.5625, 0.6937, 0.575, 0.7062, 0.525, 0.7062, 0.5375, 0.6687, 0.5375, 0.6937, 0.525, 0.7062, 0.525, 0.6562, 0.5625, 0.6937, 0.5625, 0.6687, 0.575, 0.6562, 0.575, 0.7062, 0.5625, 0.5687, 0.5375, 0.5687, 0.525, 0.5562, 0.575, 0.5562, 0.5375, 0.5937, 0.5625, 0.5937, 0.575, 0.6062, 0.525, 0.6062, 0.5375, 0.5687, 0.5375, 0.5937, 0.525, 0.6062, 0.525, 0.5562, 0.5625, 0.5937, 0.5625, 0.5687, 0.575, 0.5562, 0.575, 0.6062, 0.3125, 0.6687, 0.2875, 0.6687, 0.275, 0.6562, 0.325, 0.6562, 0.2875, 0.6937, 0.3125, 0.6937, 0.325, 0.7062, 0.275, 0.7062, 0.2875, 0.6687, 0.2875, 0.6937, 0.275, 0.7062, 0.275, 0.6562, 0.3125, 0.6937, 0.3125, 0.6687, 0.325, 0.6562, 0.325, 0.7062, 0.2625, 0.6687, 0.2375, 0.6687, 0.225, 0.6562, 0.275, 0.6562, 0.2375, 0.6937, 0.2625, 0.6937, 0.275, 0.7062, 0.225, 0.7062, 0.2375, 0.6687, 0.2375, 0.6937, 0.225, 0.7062, 0.225, 0.6562, 0.2625, 0.6937, 0.2625, 0.6687, 0.275, 0.6562, 0.275, 0.7062, 0.2125, 0.6687, 0.1875, 0.6687, 0.175, 0.6562, 0.225, 0.6562, 0.1875, 0.6937, 0.2125, 0.6937, 0.225, 0.7062, 0.175, 0.7062, 0.1875, 0.6687, 0.1875, 0.6937, 0.175, 0.7062, 0.175, 0.6562, 0.2125, 0.6937, 0.2125, 0.6687, 0.225, 0.6562, 0.225, 0.7062, 0.2125, 0.5687, 0.1875, 0.5687, 0.175, 0.5562, 0.225, 0.5562, 0.1875, 0.5937, 0.2125, 0.5937, 0.225, 0.6062, 0.175, 0.6062, 0.1875, 0.5687, 0.1875, 0.5937, 0.175, 0.6062, 0.175, 0.5562, 0.2125, 0.5937, 0.2125, 0.5687, 0.225, 0.5562, 0.225, 0.6062, 0.2625, 0.5687, 0.2375, 0.5687, 0.225, 0.5562, 0.275, 0.5562, 0.2375, 0.5937, 0.2625, 0.5937, 0.275, 0.6062, 0.225, 0.6062, 0.2375, 0.5687, 0.2375, 0.5937, 0.225, 0.6062, 0.225, 0.5562, 0.2625, 0.5937, 0.2625, 0.5687, 0.275, 0.5562, 0.275, 0.6062, 0.3125, 0.5687, 0.2875, 0.5687, 0.275, 0.5562, 0.325, 0.5562, 0.2875, 0.5937, 0.3125, 0.5937, 0.325, 0.6062, 0.275, 0.6062, 0.2875, 0.5687, 0.2875, 0.5937, 0.275, 0.6062, 0.275, 0.5562, 0.3125, 0.5937, 0.3125, 0.5687, 0.325, 0.5562, 0.325, 0.6062, 0.4625, 0.6687, 0.4375, 0.6687, 0.425, 0.6562, 0.475, 0.6562, 0.4375, 0.6937, 0.4625, 0.6937, 0.475, 0.7062, 0.425, 0.7062, 0.4375, 0.6687, 0.4375, 0.6937, 0.425, 0.7062, 0.425, 0.6562, 0.4625, 0.6937, 0.4625, 0.6687, 0.475, 0.6562, 0.475, 0.7062, 0.4625, 0.5687, 0.4375, 0.5687, 0.425, 0.5562, 0.475, 0.5562, 0.4375, 0.5937, 0.4625, 0.5937, 0.475, 0.6062, 0.425, 0.6062, 0.4375, 0.5687, 0.4375, 0.5937, 0.425, 0.6062, 0.425, 0.5562, 0.4625, 0.5937, 0.4625, 0.5687, 0.475, 0.5562, 0.475, 0.6062, 0.4625, 0.1563, 0.4375, 0.1563, 0.425, 0.1438, 0.475, 0.1438, 0.4375, 0.1813, 0.4625, 0.1813, 0.475, 0.1938, 0.425, 0.1938, 0.4375, 0.1563, 0.4375, 0.1813, 0.425, 0.1938, 0.425, 0.1438, 0.4625, 0.1813, 0.4625, 0.1563, 0.475, 0.1438, 0.475, 0.1938, 0.5625, 0.05629, 0.5375, 0.05629, 0.525, 0.04379, 0.575, 0.04379, 0.5375, 0.08129, 0.5625, 0.08129, 0.575, 0.09379, 0.525, 0.09379, 0.5375, 0.05629, 0.5375, 0.08129, 0.525, 0.09379, 0.525, 0.04379, 0.5625, 0.08129, 0.5625, 0.05629, 0.575, 0.04379, 0.575, 0.09379, 0.5625, 0.4125, 0.5375, 0.4125, 0.525, 0.4, 0.575, 0.4, 0.5375, 0.4375, 0.5625, 0.4375, 0.575, 0.45, 0.525, 0.45, 0.5375, 0.4125, 0.5375, 0.4375, 0.525, 0.45, 0.525, 0.4, 0.5625, 0.4375, 0.5625, 0.4125, 0.575, 0.4, 0.575, 0.45, 0.5625, 0.3125, 0.5375, 0.3125, 0.525, 0.3, 0.575, 0.3, 0.5375, 0.3375, 0.5625, 0.3375, 0.575, 0.35, 0.525, 0.35, 0.5375, 0.3125, 0.5375, 0.3375, 0.525, 0.35, 0.525, 0.3, 0.5625, 0.3375, 0.5625, 0.3125, 0.575, 0.3, 0.575, 0.35, 0.4625, 0.4125, 0.4375, 0.4125, 0.425, 0.4, 0.475, 0.4, 0.4375, 0.4375, 0.4625, 0.4375, 0.475, 0.45, 0.425, 0.45, 0.4375, 0.4125, 0.4375, 0.4375, 0.425, 0.45, 0.425, 0.4, 0.4625, 0.4375, 0.4625, 0.4125, 0.475, 0.4, 0.475, 0.45, 0.4625, 0.3125, 0.4375, 0.3125, 0.425, 0.3, 0.475, 0.3, 0.4375, 0.3375, 0.4625, 0.3375, 0.475, 0.35, 0.425, 0.35, 0.4375, 0.3125, 0.4375, 0.3375, 0.425, 0.35, 0.425, 0.3, 0.4625, 0.3375, 0.4625, 0.3125, 0.475, 0.3, 0.475, 0.35, 0.5125, 0.3625, 0.4875, 0.3625, 0.475, 0.35, 0.525, 0.35, 0.4875, 0.3875, 0.5125, 0.3875, 0.525, 0.4, 0.475, 0.4, 0.4875, 0.3625, 0.4875, 0.3875, 0.475, 0.4, 0.475, 0.35, 0.5125, 0.3875, 0.5125, 0.3625, 0.525, 0.35, 0.525, 0.4, 0.0, 0.0, 0.0, 0.0, 0.0, 0.0, 0.0, 0.0, 0.0, 0.0, 0.0, 0.0, 0.0, 0.0, 0.0, 0.0, 0.525, 0.8, 0.525, 0.85, 0.525, 0.85, 0.525, 0.8, 0.575, 0.85, 0.575, 0.8, 0.575, 0.8, 0.575, 0.85, 0.5625, 0.8125, 0.5375, 0.8125, 0.525, 0.8, 0.575, 0.8, 0.5375, 0.8375, 0.5625, 0.8375, 0.575, 0.85, 0.525, 0.85, 0.5375, 0.8125, 0.5375, 0.8375, 0.525, 0.85, 0.525, 0.8, 0.5625, 0.8375, 0.5625, 0.8125, 0.575, 0.8, 0.575, 0.85, 0.5125, 0.8625, 0.4875, 0.8625, 0.475, 0.85, 0.525, 0.85, 0.4875, 0.8875, 0.5125, 0.8875, 0.525, 0.9, 0.475, 0.9, 0.4875, 0.8625, 0.4875, 0.8875, 0.475, 0.9, 0.475, 0.85, 0.5125, 0.8875, 0.5125, 0.8625, 0.525, 0.85, 0.525, 0.9, 0.4625, 0.9125, 0.4375, 0.9125, 0.425, 0.9, 0.475, 0.9, 0.4375, 0.9375, 0.4625, 0.9375, 0.475, 0.95, 0.425, 0.95, 0.4375, 0.9125, 0.4375, 0.9375, 0.425, 0.95, 0.425, 0.9, 0.4625, 0.9375, 0.4625, 0.9125, 0.475, 0.9, 0.475, 0.95, 0.7375, 0.6187, 0.7625, 0.6187, 0.75, 0.6312, 0.7625, 0.6187, 0.7625, 0.6437, 0.75, 0.6312, 0.7625, 0.6437, 0.7375, 0.6437, 0.75, 0.6312, 0.7375, 0.6437, 0.7375, 0.6187, 0.75, 0.6312, 0.2125, 0.6687, 0.2125, 0.6937, 0.2, 0.6812, 0.2125, 0.6937, 0.1875, 0.6937, 0.2, 0.6812, 0.1875, 0.6937, 0.1875, 0.6687, 0.2, 0.6812, 0.2625, 0.6687, 0.2625, 0.6937, 0.25, 0.6812, 0.2625, 0.6937, 0.2375, 0.6937, 0.25, 0.6812, 0.2375, 0.6937, 0.2375, 0.6687, 0.25, 0.6812, 0.3125, 0.6687, 0.3125, 0.6937, 0.3, 0.6812, 0.3125, 0.6937, 0.2875, 0.6937, 0.3, 0.6812, 0.2875, 0.6937, 0.2875, 0.6687, 0.3, 0.6812, 0.2125, 0.5687, 0.2125, 0.5937, 0.2, 0.5812, 0.2125, 0.5937, 0.1875, 0.5937, 0.2, 0.5812, 0.1875, 0.5937, 0.1875, 0.5687, 0.2, 0.5812, 0.2625, 0.5687, 0.2625, 0.5937, 0.25, 0.5812, 0.2625, 0.5937, 0.2375, 0.5937, 0.25, 0.5812, 0.2375, 0.5937, 0.2375, 0.5687, 0.25, 0.5812, 0.3125, 0.5687, 0.3125, 0.5937, 0.3, 0.5812, 0.3125, 0.5937, 0.2875, 0.5937, 0.3, 0.5812, 0.2875, 0.5937, 0.2875, 0.5687, 0.3, 0.5812, 0.4625, 0.9125, 0.4625, 0.9375, 0.45, 0.925, 0.4625, 0.9375, 0.4375, 0.9375, 0.45, 0.925, 0.4375, 0.9375, 0.4375, 0.9125, 0.45, 0.925, 0.5125, 0.8625, 0.5125, 0.8875, 0.5, 0.875, 0.5125, 0.8875, 0.4875, 0.8875, 0.5, 0.875, 0.4875, 0.8875, 0.4875, 0.8625, 0.5, 0.875, 0.5625, 0.8125, 0.5625, 0.8375, 0.55, 0.825, 0.5625, 0.8375, 0.5375, 0.8375, 0.55, 0.825, 0.5375, 0.8375, 0.5375, 0.8125, 0.55, 0.825, 0.4625, 0.4125, 0.4625, 0.4375, 0.45, 0.425, 0.4625, 0.4375, 0.4375, 0.4375, 0.45, 0.425, 0.4375, 0.4375, 0.4375, 0.4125, 0.45, 0.425, 0.5625, 0.4125, 0.5625, 0.4375, 0.55, 0.425, 0.5625, 0.4375, 0.5375, 0.4375, 0.55, 0.425, 0.5375, 0.4375, 0.5375, 0.4125, 0.55, 0.425, 0.5125, 0.3625, 0.5125, 0.3875, 0.5, 0.375, 0.5125, 0.3875, 0.4875, 0.3875, 0.5, 0.375, 0.4875, 0.3875, 0.4875, 0.3625, 0.5, 0.375, 0.4625, 0.3125, 0.4625, 0.3375, 0.45, 0.325, 0.4625, 0.3375, 0.4375, 0.3375, 0.45, 0.325, 0.4375, 0.3375, 0.4375, 0.3125, 0.45, 0.325, 0.5625, 0.3125, 0.5625, 0.3375, 0.55, 0.325, 0.5625, 0.3375, 0.5375, 0.3375, 0.55, 0.325, 0.5375, 0.3375, 0.5375, 0.3125, 0.55, 0.325, 0.4625, 0.1563, 0.4625, 0.1813, 0.45, 0.1688, 0.4625, 0.1813, 0.4375, 0.1813, 0.45, 0.1688, 0.4375, 0.1813, 0.4375, 0.1563, 0.45, 0.1688, 0.5625, 0.05629, 0.5625, 0.08129, 0.55, 0.06879, 0.5625, 0.08129, 0.5375, 0.08129, 0.55, 0.06879, 0.5375, 0.08129, 0.5375, 0.05629, 0.55, 0.06879, 0.4625, 0.6687, 0.4625, 0.6937, 0.45, 0.6812, 0.4625, 0.6937, 0.4375, 0.6937, 0.45, 0.6812, 0.4375, 0.6937, 0.4375, 0.6687, 0.45, 0.6812, 0.5625, 0.6687, 0.5625, 0.6937, 0.55, 0.6812, 0.5625, 0.6937, 0.5375, 0.6937, 0.55, 0.6812, 0.5375, 0.6937, 0.5375, 0.6687, 0.55, 0.6812, 0.4625, 0.5687, 0.4625, 0.5937, 0.45, 0.5812, 0.4625, 0.5937, 0.4375, 0.5937, 0.45, 0.5812, 0.4375, 0.5937, 0.4375, 0.5687, 0.45, 0.5812, 0.5625, 0.5687, 0.5625, 0.5937, 0.55, 0.5812, 0.5625, 0.5937, 0.5375, 0.5937, 0.55, 0.5812, 0.5375, 0.5937, 0.5375, 0.5687, 0.55, 0.5812])
me_cube.materials.append(mat_dice)
me_cube.materials.append(mat_holes)
me_cube.use_mirror_vertex_groups = False
me_cube.update()

# ---- objects
ob_cube = bpy.data.objects.new('Cube', me_cube)
ob_light = bpy.data.objects.new('Light', light_light)
ob_camera = bpy.data.objects.new('Camera', cam_camera)

# ---- transforms, parenting, visibility, modifiers, constraints
ob_cube.location = (0.0, 0.0, 0.0)
ob_cube.lock_rotations_4d = False
ob_cube.empty_display_type = 'ARROWS'
ob_cube.lineart.crease_threshold = 0.0
_m = ob_cube.modifiers.new('Subdivision', 'SUBSURF')
ob_light.location = (4.076, 1.005, 5.904)
ob_light.rotation_euler = (0.6503, 0.05522, 1.866)
ob_light.lock_rotations_4d = False
ob_light.empty_display_type = 'ARROWS'
ob_light.color = (0.0, 0.0, 0.0, 0.0)
ob_light.lineart.crease_threshold = 0.0
ob_camera.location = (7.359, -6.926, 4.958)
ob_camera.rotation_euler = (1.109, 0.0, 0.8149)
ob_camera.lock_rotations_4d = False
ob_camera.empty_display_type = 'ARROWS'
ob_camera.color = (0.0, 0.0, 0.0, 0.0)
ob_camera.display_type = 'WIRE'
ob_camera.lineart.crease_threshold = 0.0

# ---- collection membership
col_collection.objects.link(ob_cube)
col_collection.objects.link(ob_light)
col_collection.objects.link(ob_camera)

# ---- scene / render settings (as saved in the file)
scene.camera = ob_camera
scene.frame_start = 1; scene.frame_end = 250; scene.frame_set(1)
scene.render.engine = 'BLENDER_EEVEE_NEXT'
bpy.context.view_layer.update()
